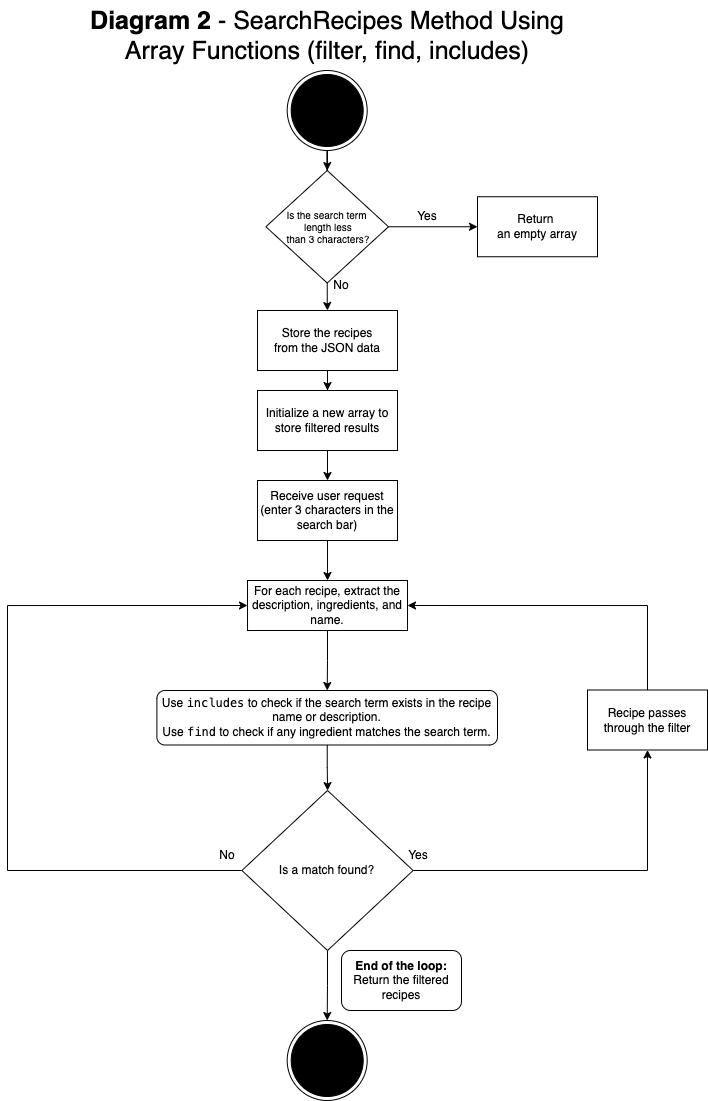

The diagram above was exported from draw.io. Its source (the exported page's mxGraphModel, read from the mxfile embedded in the PNG):
<mxGraphModel dx="830" dy="532" grid="1" gridSize="10" guides="1" tooltips="1" connect="1" arrows="1" fold="1" page="1" pageScale="1" pageWidth="827" pageHeight="1169" math="0" shadow="0">
  <root>
    <mxCell id="O44_jT3uY5MizFkA8MKb-0" />
    <mxCell id="O44_jT3uY5MizFkA8MKb-1" parent="O44_jT3uY5MizFkA8MKb-0" />
    <mxCell id="SEKg-EXtuz_VN9kJ8ErZ-5" value="" style="edgeStyle=orthogonalEdgeStyle;rounded=0;orthogonalLoop=1;jettySize=auto;html=1;" edge="1" parent="O44_jT3uY5MizFkA8MKb-1" source="O44_jT3uY5MizFkA8MKb-3" target="SEKg-EXtuz_VN9kJ8ErZ-0">
      <mxGeometry relative="1" as="geometry" />
    </mxCell>
    <mxCell id="O44_jT3uY5MizFkA8MKb-3" value="" style="ellipse;html=1;shape=endState;fillColor=#000000;strokeColor=#000000;" vertex="1" parent="O44_jT3uY5MizFkA8MKb-1">
      <mxGeometry x="359.69" y="110" width="80" height="80" as="geometry" />
    </mxCell>
    <mxCell id="O44_jT3uY5MizFkA8MKb-4" value="" style="edgeStyle=orthogonalEdgeStyle;rounded=0;orthogonalLoop=1;jettySize=auto;html=1;" edge="1" parent="O44_jT3uY5MizFkA8MKb-1" source="O44_jT3uY5MizFkA8MKb-5" target="O44_jT3uY5MizFkA8MKb-7">
      <mxGeometry relative="1" as="geometry" />
    </mxCell>
    <mxCell id="O44_jT3uY5MizFkA8MKb-5" value="Store the recipes&lt;div&gt;from the JSON data&lt;/div&gt;" style="rounded=0;whiteSpace=wrap;html=1;" vertex="1" parent="O44_jT3uY5MizFkA8MKb-1">
      <mxGeometry x="330.01" y="350" width="140" height="60" as="geometry" />
    </mxCell>
    <mxCell id="O44_jT3uY5MizFkA8MKb-6" value="" style="edgeStyle=orthogonalEdgeStyle;rounded=0;orthogonalLoop=1;jettySize=auto;html=1;" edge="1" parent="O44_jT3uY5MizFkA8MKb-1" source="O44_jT3uY5MizFkA8MKb-7" target="O44_jT3uY5MizFkA8MKb-9">
      <mxGeometry relative="1" as="geometry" />
    </mxCell>
    <mxCell id="O44_jT3uY5MizFkA8MKb-7" value="Initialize a new array to store filtered results" style="rounded=0;whiteSpace=wrap;html=1;" vertex="1" parent="O44_jT3uY5MizFkA8MKb-1">
      <mxGeometry x="330.01" y="430" width="140" height="60" as="geometry" />
    </mxCell>
    <mxCell id="O44_jT3uY5MizFkA8MKb-8" value="" style="edgeStyle=orthogonalEdgeStyle;rounded=0;orthogonalLoop=1;jettySize=auto;html=1;" edge="1" parent="O44_jT3uY5MizFkA8MKb-1" source="O44_jT3uY5MizFkA8MKb-9" target="O44_jT3uY5MizFkA8MKb-11">
      <mxGeometry relative="1" as="geometry" />
    </mxCell>
    <mxCell id="O44_jT3uY5MizFkA8MKb-9" value="Receive user request (enter 3 characters in the search bar)" style="rounded=0;whiteSpace=wrap;html=1;" vertex="1" parent="O44_jT3uY5MizFkA8MKb-1">
      <mxGeometry x="330.01" y="520" width="140" height="60" as="geometry" />
    </mxCell>
    <mxCell id="O44_jT3uY5MizFkA8MKb-10" value="" style="edgeStyle=orthogonalEdgeStyle;rounded=0;orthogonalLoop=1;jettySize=auto;html=1;" edge="1" parent="O44_jT3uY5MizFkA8MKb-1" source="O44_jT3uY5MizFkA8MKb-11" target="O44_jT3uY5MizFkA8MKb-19">
      <mxGeometry relative="1" as="geometry" />
    </mxCell>
    <mxCell id="O44_jT3uY5MizFkA8MKb-11" value="For each recipe, extract the description, ingredients, and name." style="rounded=0;whiteSpace=wrap;html=1;" vertex="1" parent="O44_jT3uY5MizFkA8MKb-1">
      <mxGeometry x="320.01" y="620" width="160" height="50" as="geometry" />
    </mxCell>
    <mxCell id="O44_jT3uY5MizFkA8MKb-12" style="edgeStyle=orthogonalEdgeStyle;rounded=0;orthogonalLoop=1;jettySize=auto;html=1;exitX=0.5;exitY=1;exitDx=0;exitDy=0;entryX=0.5;entryY=0;entryDx=0;entryDy=0;" edge="1" parent="O44_jT3uY5MizFkA8MKb-1" source="O44_jT3uY5MizFkA8MKb-15" target="O44_jT3uY5MizFkA8MKb-20">
      <mxGeometry relative="1" as="geometry" />
    </mxCell>
    <mxCell id="O44_jT3uY5MizFkA8MKb-13" style="edgeStyle=orthogonalEdgeStyle;rounded=0;orthogonalLoop=1;jettySize=auto;html=1;exitX=1;exitY=0.5;exitDx=0;exitDy=0;entryX=0.5;entryY=1;entryDx=0;entryDy=0;" edge="1" parent="O44_jT3uY5MizFkA8MKb-1" source="O44_jT3uY5MizFkA8MKb-15" target="O44_jT3uY5MizFkA8MKb-22">
      <mxGeometry relative="1" as="geometry" />
    </mxCell>
    <mxCell id="O44_jT3uY5MizFkA8MKb-14" style="edgeStyle=orthogonalEdgeStyle;rounded=0;orthogonalLoop=1;jettySize=auto;html=1;exitX=0;exitY=0.5;exitDx=0;exitDy=0;" edge="1" parent="O44_jT3uY5MizFkA8MKb-1">
      <mxGeometry relative="1" as="geometry">
        <Array as="points">
          <mxPoint x="80" y="910" />
          <mxPoint x="80" y="645" />
        </Array>
        <mxPoint x="314.3900000000001" y="910" as="sourcePoint" />
        <mxPoint x="320.01" y="645" as="targetPoint" />
      </mxGeometry>
    </mxCell>
    <mxCell id="O44_jT3uY5MizFkA8MKb-15" value="Is a match found?" style="rhombus;whiteSpace=wrap;html=1;" vertex="1" parent="O44_jT3uY5MizFkA8MKb-1">
      <mxGeometry x="314.38" y="830" width="171.25" height="160" as="geometry" />
    </mxCell>
    <mxCell id="O44_jT3uY5MizFkA8MKb-16" value="Yes" style="text;html=1;align=center;verticalAlign=middle;whiteSpace=wrap;rounded=0;" vertex="1" parent="O44_jT3uY5MizFkA8MKb-1">
      <mxGeometry x="461.01" y="880" width="60" height="30" as="geometry" />
    </mxCell>
    <mxCell id="O44_jT3uY5MizFkA8MKb-17" value="No" style="text;html=1;align=center;verticalAlign=middle;whiteSpace=wrap;rounded=0;" vertex="1" parent="O44_jT3uY5MizFkA8MKb-1">
      <mxGeometry x="270.01" y="880" width="60" height="30" as="geometry" />
    </mxCell>
    <mxCell id="O44_jT3uY5MizFkA8MKb-18" value="" style="edgeStyle=orthogonalEdgeStyle;rounded=0;orthogonalLoop=1;jettySize=auto;html=1;" edge="1" parent="O44_jT3uY5MizFkA8MKb-1" source="O44_jT3uY5MizFkA8MKb-19" target="O44_jT3uY5MizFkA8MKb-15">
      <mxGeometry relative="1" as="geometry" />
    </mxCell>
    <mxCell id="O44_jT3uY5MizFkA8MKb-19" value="Use &lt;code&gt;includes&lt;/code&gt; to check if the search term exists in the recipe name or description.&lt;div&gt;Use &lt;code&gt;find&lt;/code&gt;&amp;nbsp;to check if any ingredient matches the search term.&lt;br&gt;&lt;/div&gt;" style="rounded=1;whiteSpace=wrap;html=1;" vertex="1" parent="O44_jT3uY5MizFkA8MKb-1">
      <mxGeometry x="229.38" y="730" width="340.62" height="54.5" as="geometry" />
    </mxCell>
    <mxCell id="O44_jT3uY5MizFkA8MKb-20" value="" style="ellipse;html=1;shape=endState;fillColor=#000000;strokeColor=#000000;" vertex="1" parent="O44_jT3uY5MizFkA8MKb-1">
      <mxGeometry x="359.69" y="1060" width="80" height="80" as="geometry" />
    </mxCell>
    <mxCell id="O44_jT3uY5MizFkA8MKb-21" style="edgeStyle=orthogonalEdgeStyle;rounded=0;orthogonalLoop=1;jettySize=auto;html=1;exitX=0.5;exitY=0;exitDx=0;exitDy=0;entryX=1;entryY=0.5;entryDx=0;entryDy=0;" edge="1" parent="O44_jT3uY5MizFkA8MKb-1" source="O44_jT3uY5MizFkA8MKb-22" target="O44_jT3uY5MizFkA8MKb-11">
      <mxGeometry relative="1" as="geometry" />
    </mxCell>
    <mxCell id="O44_jT3uY5MizFkA8MKb-22" value="Recipe passes through the filter" style="rounded=0;whiteSpace=wrap;html=1;" vertex="1" parent="O44_jT3uY5MizFkA8MKb-1">
      <mxGeometry x="660" y="729.5" width="120" height="60" as="geometry" />
    </mxCell>
    <mxCell id="O44_jT3uY5MizFkA8MKb-23" value="&lt;b&gt;Diagram 2&lt;/b&gt;&amp;nbsp;- SearchRecipes Method Using Array Functions (filter, find, includes)" style="text;html=1;align=center;verticalAlign=middle;whiteSpace=wrap;rounded=0;fontSize=25;" vertex="1" parent="O44_jT3uY5MizFkA8MKb-1">
      <mxGeometry x="139.69" y="40" width="520" height="70" as="geometry" />
    </mxCell>
    <mxCell id="O44_jT3uY5MizFkA8MKb-24" value="&lt;b&gt;End of the loop:&lt;/b&gt;&lt;div&gt;Return the filtered recipes&lt;/div&gt;" style="rounded=1;whiteSpace=wrap;html=1;" vertex="1" parent="O44_jT3uY5MizFkA8MKb-1">
      <mxGeometry x="414" y="990" width="120" height="60" as="geometry" />
    </mxCell>
    <mxCell id="SEKg-EXtuz_VN9kJ8ErZ-1" value="" style="edgeStyle=orthogonalEdgeStyle;rounded=0;orthogonalLoop=1;jettySize=auto;html=1;" edge="1" parent="O44_jT3uY5MizFkA8MKb-1" source="SEKg-EXtuz_VN9kJ8ErZ-0" target="O44_jT3uY5MizFkA8MKb-5">
      <mxGeometry relative="1" as="geometry" />
    </mxCell>
    <mxCell id="SEKg-EXtuz_VN9kJ8ErZ-4" value="" style="edgeStyle=orthogonalEdgeStyle;rounded=0;orthogonalLoop=1;jettySize=auto;html=1;" edge="1" parent="O44_jT3uY5MizFkA8MKb-1" source="SEKg-EXtuz_VN9kJ8ErZ-0" target="SEKg-EXtuz_VN9kJ8ErZ-3">
      <mxGeometry relative="1" as="geometry" />
    </mxCell>
    <mxCell id="SEKg-EXtuz_VN9kJ8ErZ-0" value="Is the search term&lt;div style=&quot;font-size: 10px;&quot;&gt;&amp;nbsp;length less&lt;/div&gt;&lt;div style=&quot;font-size: 10px;&quot;&gt;&amp;nbsp;than 3 characters?&lt;/div&gt;" style="rhombus;whiteSpace=wrap;html=1;fontSize=10;" vertex="1" parent="O44_jT3uY5MizFkA8MKb-1">
      <mxGeometry x="338.37" y="210" width="122.64" height="112.5" as="geometry" />
    </mxCell>
    <mxCell id="SEKg-EXtuz_VN9kJ8ErZ-3" value="Return&amp;nbsp;&lt;div&gt;an empty array&lt;/div&gt;" style="whiteSpace=wrap;html=1;" vertex="1" parent="O44_jT3uY5MizFkA8MKb-1">
      <mxGeometry x="550" y="236.25" width="120" height="60" as="geometry" />
    </mxCell>
    <mxCell id="SEKg-EXtuz_VN9kJ8ErZ-6" value="No" style="text;html=1;align=center;verticalAlign=middle;whiteSpace=wrap;rounded=0;" vertex="1" parent="O44_jT3uY5MizFkA8MKb-1">
      <mxGeometry x="384" y="310" width="60" height="30" as="geometry" />
    </mxCell>
    <mxCell id="SEKg-EXtuz_VN9kJ8ErZ-7" value="Yes" style="text;html=1;align=center;verticalAlign=middle;whiteSpace=wrap;rounded=0;" vertex="1" parent="O44_jT3uY5MizFkA8MKb-1">
      <mxGeometry x="470" y="241.25" width="60" height="30" as="geometry" />
    </mxCell>
  </root>
</mxGraphModel>